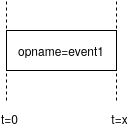

The diagram above was exported from draw.io. Its source (the exported page's mxGraphModel, read from the mxfile embedded in the PNG):
<mxGraphModel dx="1102" dy="517" grid="1" gridSize="10" guides="1" tooltips="1" connect="1" arrows="1" fold="1" page="1" pageScale="1" pageWidth="850" pageHeight="1100" math="0" shadow="0">
  <root>
    <mxCell id="0" />
    <mxCell id="1" parent="0" />
    <mxCell id="0WTTCBpdpr_fj22IUenF-1" value="opname=event1" style="rounded=0;whiteSpace=wrap;html=1;" parent="1" vertex="1">
      <mxGeometry x="330" y="150" width="110" height="40" as="geometry" />
    </mxCell>
    <mxCell id="0WTTCBpdpr_fj22IUenF-7" value="" style="endArrow=none;dashed=1;html=1;" parent="1" edge="1">
      <mxGeometry width="50" height="50" relative="1" as="geometry">
        <mxPoint x="330" y="220" as="sourcePoint" />
        <mxPoint x="330" y="120" as="targetPoint" />
      </mxGeometry>
    </mxCell>
    <mxCell id="0WTTCBpdpr_fj22IUenF-8" value="t=0" style="text;html=1;align=center;verticalAlign=middle;resizable=0;points=[];labelBackgroundColor=#ffffff;" parent="0WTTCBpdpr_fj22IUenF-7" vertex="1" connectable="0">
      <mxGeometry x="-0.7625" y="-2" relative="1" as="geometry">
        <mxPoint y="29" as="offset" />
      </mxGeometry>
    </mxCell>
    <mxCell id="0WTTCBpdpr_fj22IUenF-9" value="" style="endArrow=none;dashed=1;html=1;" parent="1" edge="1">
      <mxGeometry width="50" height="50" relative="1" as="geometry">
        <mxPoint x="440" y="220" as="sourcePoint" />
        <mxPoint x="440" y="120" as="targetPoint" />
      </mxGeometry>
    </mxCell>
    <mxCell id="0WTTCBpdpr_fj22IUenF-10" value="t=x" style="text;html=1;align=center;verticalAlign=middle;resizable=0;points=[];labelBackgroundColor=#ffffff;" parent="0WTTCBpdpr_fj22IUenF-9" vertex="1" connectable="0">
      <mxGeometry x="-0.7625" y="-2" relative="1" as="geometry">
        <mxPoint y="29" as="offset" />
      </mxGeometry>
    </mxCell>
  </root>
</mxGraphModel>